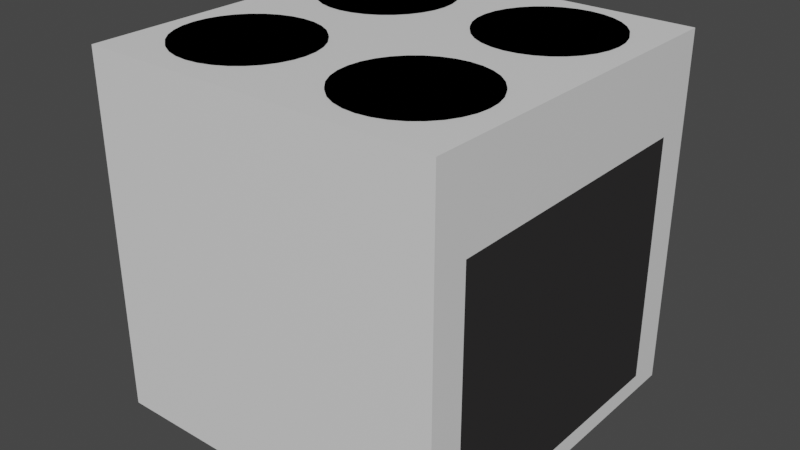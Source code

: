 # Source: oven.blend  (saved by Blender 3.4.6; exported with 4.5.12 LTS)
import bpy
from mathutils import Matrix  # noqa: F401  (used for matrix-valued properties, if any)

bpy.ops.wm.read_factory_settings(use_empty=True)
scene = bpy.context.scene
scene.name = 'Scene'

# ---- collections
col_collection = bpy.data.collections.new('Collection'); scene.collection.children.link(col_collection)

# ---- materials (node trees are filled in below, after node groups)
mat_material_001 = bpy.data.materials.new('Material.001')
mat_material_001.use_transparent_shadow = False
mat_material_001.diffuse_color = (0.0, 0.0, 0.0, 1.0)
mat_material_001.roughness = 1.0
mat_material_001.specular_intensity = 0.0
mat_material = bpy.data.materials.new('Material')
mat_material.alpha_threshold = 0.0
mat_material.use_transparent_shadow = False
mat_material.roughness = 0.5
mat_material.line_color = (0.0, 0.0, 0.0, 1.0)
mat_glas = bpy.data.materials.new('Glas')

# ---- material node trees
mat_material.use_nodes = True; mat_material.node_tree.nodes.clear()
_N = mat_material.node_tree.nodes; _L = mat_material.node_tree.links
n0 = _N.new('ShaderNodeOutputMaterial'); n0.name = 'Material Output'; n0.location = (300, 300)
n1 = _N.new('ShaderNodeBsdfPrincipled'); n1.name = 'Principled BSDF'; n1.location = (10, 300)
n1.distribution = 'GGX'
n1.subsurface_method = 'RANDOM_WALK_SKIN'
n1.inputs[3].default_value = 1.45
n1.inputs[27].default_value = (0.0, 0.0, 0.0, 1.0)
n1.inputs[28].default_value = 1.0
_L.new(n1.outputs[0], n0.inputs[0])
n0.is_active_output = True
mat_glas.use_nodes = True; mat_glas.node_tree.nodes.clear()

# ---- world
world_world = bpy.data.worlds.new('World'); scene.world = world_world
world_world.use_nodes = True; world_world.node_tree.nodes.clear()
_N = world_world.node_tree.nodes; _L = world_world.node_tree.links
n0 = _N.new('ShaderNodeOutputWorld'); n0.name = 'World Output'; n0.location = (300, 300)
n1 = _N.new('ShaderNodeBackground'); n1.name = 'Background'; n1.location = (10, 300)
n1.inputs[0].default_value = (0.05088, 0.05088, 0.05088, 1.0)
_L.new(n1.outputs[0], n0.inputs[0])
n0.is_active_output = True
world_world.color = (0.05088, 0.05088, 0.05088)
world_world.use_sun_shadow = False
world_world.sun_shadow_jitter_overblur = 0.0

# ---- meshes
me_cylinder_007 = bpy.data.meshes.new('Cylinder.007')
me_cylinder_007.from_pydata([(0.0, 0.75, -0.01), (0.0, 0.75, 0.01), (0.1463, 0.7356, -0.01), (0.1463, 0.7356, 0.01), (0.287, 0.6929, -0.01), (0.287, 0.6929, 0.01), (0.4167, 0.6236, -0.01), (0.4167, 0.6236, 0.01), (0.5303, 0.5303, -0.01), (0.5303, 0.5303, 0.01), (0.6236, 0.4167, -0.01), (0.6236, 0.4167, 0.01), (0.6929, 0.287, -0.01), (0.6929, 0.287, 0.01), (0.7356, 0.1463, -0.01), (0.7356, 0.1463, 0.01), (0.75, 0.0, -0.01), (0.75, 0.0, 0.01), (0.7356, -0.1463, -0.01), (0.7356, -0.1463, 0.01), (0.6929, -0.287, -0.01), (0.6929, -0.287, 0.01), (0.6236, -0.4167, -0.01), (0.6236, -0.4167, 0.01), (0.5303, -0.5303, -0.01), (0.5303, -0.5303, 0.01), (0.4167, -0.6236, -0.01), (0.4167, -0.6236, 0.01), (0.287, -0.6929, -0.01), (0.287, -0.6929, 0.01), (0.1463, -0.7356, -0.01), (0.1463, -0.7356, 0.01), (0.0, -0.75, -0.01), (0.0, -0.75, 0.01), (-0.1463, -0.7356, -0.01), (-0.1463, -0.7356, 0.01), (-0.287, -0.6929, -0.01), (-0.287, -0.6929, 0.01), (-0.4167, -0.6236, -0.01), (-0.4167, -0.6236, 0.01), (-0.5303, -0.5303, -0.01), (-0.5303, -0.5303, 0.01), (-0.6236, -0.4167, -0.01), (-0.6236, -0.4167, 0.01), (-0.6929, -0.287, -0.01), (-0.6929, -0.287, 0.01), (-0.7356, -0.1463, -0.01), (-0.7356, -0.1463, 0.01), (-0.75, 0.0, -0.01), (-0.75, 0.0, 0.01), (-0.7356, 0.1463, -0.01), (-0.7356, 0.1463, 0.01), (-0.6929, 0.287, -0.01), (-0.6929, 0.287, 0.01), (-0.6236, 0.4167, -0.01), (-0.6236, 0.4167, 0.01), (-0.5303, 0.5303, -0.01), (-0.5303, 0.5303, 0.01), (-0.4167, 0.6236, -0.01), (-0.4167, 0.6236, 0.01), (-0.287, 0.6929, -0.01), (-0.287, 0.6929, 0.01), (-0.1463, 0.7356, -0.01), (-0.1463, 0.7356, 0.01), (3.0, 1.0, -0.02), (3.0, 1.0, -4.02), (3.0, -3.0, -0.02), (3.0, -3.0, -4.02), (-1.0, 1.0, -0.02), (-1.0, 1.0, -4.02), (-1.0, -3.0, -0.02), (-1.0, -3.0, -4.02), (3.0, -2.6, -3.82), (3.0, 0.6003, -3.82), (3.0, -2.6, -4.02), (3.0, 0.6003, -4.02), (3.0, 0.6003, -1.02), (3.0, -2.6, -1.02), (-0.5, 0.6003, -1.02), (-0.5, 0.6003, -3.82), (-0.5, -2.6, -3.82), (-0.5, -2.6, -1.02), (2.0, -1.25, -0.01), (2.0, -1.25, 0.01), (2.146, -1.264, -0.01), (2.146, -1.264, 0.01), (2.287, -1.307, -0.01), (2.287, -1.307, 0.01), (2.417, -1.376, -0.01), (2.417, -1.376, 0.01), (2.53, -1.47, -0.01), (2.53, -1.47, 0.01), (2.624, -1.583, -0.01), (2.624, -1.583, 0.01), (2.693, -1.713, -0.01), (2.693, -1.713, 0.01), (2.736, -1.854, -0.01), (2.736, -1.854, 0.01), (2.75, -2.0, -0.01), (2.75, -2.0, 0.01), (2.736, -2.146, -0.01), (2.736, -2.146, 0.01), (2.693, -2.287, -0.01), (2.693, -2.287, 0.01), (2.624, -2.417, -0.01), (2.624, -2.417, 0.01), (2.53, -2.53, -0.01), (2.53, -2.53, 0.01), (2.417, -2.624, -0.01), (2.417, -2.624, 0.01), (2.287, -2.693, -0.01), (2.287, -2.693, 0.01), (2.146, -2.736, -0.01), (2.146, -2.736, 0.01), (2.0, -2.75, -0.01), (2.0, -2.75, 0.01), (1.854, -2.736, -0.01), (1.854, -2.736, 0.01), (1.713, -2.693, -0.01), (1.713, -2.693, 0.01), (1.583, -2.624, -0.01), (1.583, -2.624, 0.01), (1.47, -2.53, -0.01), (1.47, -2.53, 0.01), (1.376, -2.417, -0.01), (1.376, -2.417, 0.01), (1.307, -2.287, -0.01), (1.307, -2.287, 0.01), (1.264, -2.146, -0.01), (1.264, -2.146, 0.01), (1.25, -2.0, -0.01), (1.25, -2.0, 0.01), (1.264, -1.854, -0.01), (1.264, -1.854, 0.01), (1.307, -1.713, -0.01), (1.307, -1.713, 0.01), (1.376, -1.583, -0.01), (1.376, -1.583, 0.01), (1.47, -1.47, -0.01), (1.47, -1.47, 0.01), (1.583, -1.376, -0.01), (1.583, -1.376, 0.01), (1.713, -1.307, -0.01), (1.713, -1.307, 0.01), (1.854, -1.264, -0.01), (1.854, -1.264, 0.01), (2.0, 0.75, -0.01), (2.0, 0.75, 0.01), (2.146, 0.7356, -0.01), (2.146, 0.7356, 0.01), (2.287, 0.6929, -0.01), (2.287, 0.6929, 0.01), (2.417, 0.6236, -0.01), (2.417, 0.6236, 0.01), (2.53, 0.5303, -0.01), (2.53, 0.5303, 0.01), (2.624, 0.4167, -0.01), (2.624, 0.4167, 0.01), (2.693, 0.287, -0.01), (2.693, 0.287, 0.01), (2.736, 0.1463, -0.01), (2.736, 0.1463, 0.01), (2.75, 0.0, -0.01), (2.75, 0.0, 0.01), (2.736, -0.1463, -0.01), (2.736, -0.1463, 0.01), (2.693, -0.287, -0.01), (2.693, -0.287, 0.01), (2.624, -0.4167, -0.01), (2.624, -0.4167, 0.01), (2.53, -0.5303, -0.01), (2.53, -0.5303, 0.01), (2.417, -0.6236, -0.01), (2.417, -0.6236, 0.01), (2.287, -0.6929, -0.01), (2.287, -0.6929, 0.01), (2.146, -0.7356, -0.01), (2.146, -0.7356, 0.01), (2.0, -0.75, -0.01), (2.0, -0.75, 0.01), (1.854, -0.7356, -0.01), (1.854, -0.7356, 0.01), (1.713, -0.6929, -0.01), (1.713, -0.6929, 0.01), (1.583, -0.6236, -0.01), (1.583, -0.6236, 0.01), (1.47, -0.5303, -0.01), (1.47, -0.5303, 0.01), (1.376, -0.4167, -0.01), (1.376, -0.4167, 0.01), (1.307, -0.287, -0.01), (1.307, -0.287, 0.01), (1.264, -0.1463, -0.01), (1.264, -0.1463, 0.01), (1.25, 0.0, -0.01), (1.25, 0.0, 0.01), (1.264, 0.1463, -0.01), (1.264, 0.1463, 0.01), (1.307, 0.287, -0.01), (1.307, 0.287, 0.01), (1.376, 0.4167, -0.01), (1.376, 0.4167, 0.01), (1.47, 0.5303, -0.01), (1.47, 0.5303, 0.01), (1.583, 0.6236, -0.01), (1.583, 0.6236, 0.01), (1.713, 0.6929, -0.01), (1.713, 0.6929, 0.01), (1.854, 0.7356, -0.01), (1.854, 0.7356, 0.01), (0.0, -1.25, -0.01), (0.0, -1.25, 0.01), (0.1463, -1.264, -0.01), (0.1463, -1.264, 0.01), (0.287, -1.307, -0.01), (0.287, -1.307, 0.01), (0.4167, -1.376, -0.01), (0.4167, -1.376, 0.01), (0.5303, -1.47, -0.01), (0.5303, -1.47, 0.01), (0.6236, -1.583, -0.01), (0.6236, -1.583, 0.01), (0.6929, -1.713, -0.01), (0.6929, -1.713, 0.01), (0.7356, -1.854, -0.01), (0.7356, -1.854, 0.01), (0.75, -2.0, -0.01), (0.75, -2.0, 0.01), (0.7356, -2.146, -0.01), (0.7356, -2.146, 0.01), (0.6929, -2.287, -0.01), (0.6929, -2.287, 0.01), (0.6236, -2.417, -0.01), (0.6236, -2.417, 0.01), (0.5303, -2.53, -0.01), (0.5303, -2.53, 0.01), (0.4167, -2.624, -0.01), (0.4167, -2.624, 0.01), (0.287, -2.693, -0.01), (0.287, -2.693, 0.01), (0.1463, -2.736, -0.01), (0.1463, -2.736, 0.01), (0.0, -2.75, -0.01), (0.0, -2.75, 0.01), (-0.1463, -2.736, -0.01), (-0.1463, -2.736, 0.01), (-0.287, -2.693, -0.01), (-0.287, -2.693, 0.01), (-0.4167, -2.624, -0.01), (-0.4167, -2.624, 0.01), (-0.5303, -2.53, -0.01), (-0.5303, -2.53, 0.01), (-0.6236, -2.417, -0.01), (-0.6236, -2.417, 0.01), (-0.6929, -2.287, -0.01), (-0.6929, -2.287, 0.01), (-0.7356, -2.146, -0.01), (-0.7356, -2.146, 0.01), (-0.75, -2.0, -0.01), (-0.75, -2.0, 0.01), (-0.7356, -1.854, -0.01), (-0.7356, -1.854, 0.01), (-0.6929, -1.713, -0.01), (-0.6929, -1.713, 0.01), (-0.6236, -1.583, -0.01), (-0.6236, -1.583, 0.01), (-0.5303, -1.47, -0.01), (-0.5303, -1.47, 0.01), (-0.4167, -1.376, -0.01), (-0.4167, -1.376, 0.01), (-0.287, -1.307, -0.01), (-0.287, -1.307, 0.01), (-0.1463, -1.264, -0.01), (-0.1463, -1.264, 0.01)], [], [(0, 1, 3, 2), (2, 3, 5, 4), (4, 5, 7, 6), (6, 7, 9, 8), (8, 9, 11, 10), (10, 11, 13, 12), (12, 13, 15, 14), (14, 15, 17, 16), (16, 17, 19, 18), (18, 19, 21, 20), (20, 21, 23, 22), (22, 23, 25, 24), (24, 25, 27, 26), (26, 27, 29, 28), (28, 29, 31, 30), (30, 31, 33, 32), (32, 33, 35, 34), (34, 35, 37, 36), (36, 37, 39, 38), (38, 39, 41, 40), (40, 41, 43, 42), (42, 43, 45, 44), (44, 45, 47, 46), (46, 47, 49, 48), (48, 49, 51, 50), (50, 51, 53, 52), (52, 53, 55, 54), (54, 55, 57, 56), (56, 57, 59, 58), (58, 59, 61, 60), (3, 1, 63, 61, 59, 57, 55, 53, 51, 49, 47, 45, 43, 41, 39, 37, 35, 33, 31, 29, 27, 25, 23, 21, 19, 17, 15, 13, 11, 9, 7, 5), (60, 61, 63, 62), (62, 63, 1, 0), (0, 2, 4, 6, 8, 10, 12, 14, 16, 18, 20, 22, 24, 26, 28, 30, 32, 34, 36, 38, 40, 42, 44, 46, 48, 50, 52, 54, 56, 58, 60, 62), (68, 70, 66, 64), (69, 68, 64, 65), (75, 74, 67, 71, 69, 65), (67, 66, 70, 71), (73, 76, 78, 79), (74, 72, 77, 76, 73, 75, 65, 64, 66, 67), (75, 73, 72, 74), (70, 68, 69, 71), (79, 78, 81, 80), (77, 72, 80, 81), (76, 77, 81, 78), (72, 73, 79, 80), (82, 83, 85, 84), (84, 85, 87, 86), (86, 87, 89, 88), (88, 89, 91, 90), (90, 91, 93, 92), (92, 93, 95, 94), (94, 95, 97, 96), (96, 97, 99, 98), (98, 99, 101, 100), (100, 101, 103, 102), (102, 103, 105, 104), (104, 105, 107, 106), (106, 107, 109, 108), (108, 109, 111, 110), (110, 111, 113, 112), (112, 113, 115, 114), (114, 115, 117, 116), (116, 117, 119, 118), (118, 119, 121, 120), (120, 121, 123, 122), (122, 123, 125, 124), (124, 125, 127, 126), (126, 127, 129, 128), (128, 129, 131, 130), (130, 131, 133, 132), (132, 133, 135, 134), (134, 135, 137, 136), (136, 137, 139, 138), (138, 139, 141, 140), (140, 141, 143, 142), (85, 83, 145, 143, 141, 139, 137, 135, 133, 131, 129, 127, 125, 123, 121, 119, 117, 115, 113, 111, 109, 107, 105, 103, 101, 99, 97, 95, 93, 91, 89, 87), (142, 143, 145, 144), (144, 145, 83, 82), (82, 84, 86, 88, 90, 92, 94, 96, 98, 100, 102, 104, 106, 108, 110, 112, 114, 116, 118, 120, 122, 124, 126, 128, 130, 132, 134, 136, 138, 140, 142, 144), (146, 147, 149, 148), (148, 149, 151, 150), (150, 151, 153, 152), (152, 153, 155, 154), (154, 155, 157, 156), (156, 157, 159, 158), (158, 159, 161, 160), (160, 161, 163, 162), (162, 163, 165, 164), (164, 165, 167, 166), (166, 167, 169, 168), (168, 169, 171, 170), (170, 171, 173, 172), (172, 173, 175, 174), (174, 175, 177, 176), (176, 177, 179, 178), (178, 179, 181, 180), (180, 181, 183, 182), (182, 183, 185, 184), (184, 185, 187, 186), (186, 187, 189, 188), (188, 189, 191, 190), (190, 191, 193, 192), (192, 193, 195, 194), (194, 195, 197, 196), (196, 197, 199, 198), (198, 199, 201, 200), (200, 201, 203, 202), (202, 203, 205, 204), (204, 205, 207, 206), (149, 147, 209, 207, 205, 203, 201, 199, 197, 195, 193, 191, 189, 187, 185, 183, 181, 179, 177, 175, 173, 171, 169, 167, 165, 163, 161, 159, 157, 155, 153, 151), (206, 207, 209, 208), (208, 209, 147, 146), (146, 148, 150, 152, 154, 156, 158, 160, 162, 164, 166, 168, 170, 172, 174, 176, 178, 180, 182, 184, 186, 188, 190, 192, 194, 196, 198, 200, 202, 204, 206, 208), (210, 211, 213, 212), (212, 213, 215, 214), (214, 215, 217, 216), (216, 217, 219, 218), (218, 219, 221, 220), (220, 221, 223, 222), (222, 223, 225, 224), (224, 225, 227, 226), (226, 227, 229, 228), (228, 229, 231, 230), (230, 231, 233, 232), (232, 233, 235, 234), (234, 235, 237, 236), (236, 237, 239, 238), (238, 239, 241, 240), (240, 241, 243, 242), (242, 243, 245, 244), (244, 245, 247, 246), (246, 247, 249, 248), (248, 249, 251, 250), (250, 251, 253, 252), (252, 253, 255, 254), (254, 255, 257, 256), (256, 257, 259, 258), (258, 259, 261, 260), (260, 261, 263, 262), (262, 263, 265, 264), (264, 265, 267, 266), (266, 267, 269, 268), (268, 269, 271, 270), (213, 211, 273, 271, 269, 267, 265, 263, 261, 259, 257, 255, 253, 251, 249, 247, 245, 243, 241, 239, 237, 235, 233, 231, 229, 227, 225, 223, 221, 219, 217, 215), (270, 271, 273, 272), (272, 273, 211, 210), (210, 212, 214, 216, 218, 220, 222, 224, 226, 228, 230, 232, 234, 236, 238, 240, 242, 244, 246, 248, 250, 252, 254, 256, 258, 260, 262, 264, 266, 268, 270, 272)])
me_cylinder_007.polygons.foreach_set('material_index', [0, 0, 0, 0, 0, 0, 0, 0, 0, 0, 0, 0, 0, 0, 0, 0, 0, 0, 0, 0, 0, 0, 0, 0, 0, 0, 0, 0, 0, 0, 0, 0, 0, 0, 1, 1, 1, 1, 1, 1, 1, 1, 1, 1, 1, 1, 0, 0, 0, 0, 0, 0, 0, 0, 0, 0, 0, 0, 0, 0, 0, 0, 0, 0, 0, 0, 0, 0, 0, 0, 0, 0, 0, 0, 0, 0, 0, 0, 0, 0, 0, 0, 0, 0, 0, 0, 0, 0, 0, 0, 0, 0, 0, 0, 0, 0, 0, 0, 0, 0, 0, 0, 0, 0, 0, 0, 0, 0, 0, 0, 0, 0, 0, 0, 0, 0, 0, 0, 0, 0, 0, 0, 0, 0, 0, 0, 0, 0, 0, 0, 0, 0, 0, 0, 0, 0, 0, 0, 0, 0, 0, 0, 0, 0, 0, 0, 0, 0])
_uv = me_cylinder_007.uv_layers.new(name='UVMap')
_uv.uv.foreach_set('vector', [1.0, 0.5, 1.0, 1.0, 0.9688, 1.0, 0.9688, 0.5, 0.9688, 0.5, 0.9688, 1.0, 0.9375, 1.0, 0.9375, 0.5, 0.9375, 0.5, 0.9375, 1.0, 0.9062, 1.0, 0.9062, 0.5, 0.9062, 0.5, 0.9062, 1.0, 0.875, 1.0, 0.875, 0.5, 0.875, 0.5, 0.875, 1.0, 0.8438, 1.0, 0.8438, 0.5, 0.8438, 0.5, 0.8438, 1.0, 0.8125, 1.0, 0.8125, 0.5, 0.8125, 0.5, 0.8125, 1.0, 0.7812, 1.0, 0.7812, 0.5, 0.7812, 0.5, 0.7812, 1.0, 0.75, 1.0, 0.75, 0.5, 0.75, 0.5, 0.75, 1.0, 0.7188, 1.0, 0.7188, 0.5, 0.7188, 0.5, 0.7188, 1.0, 0.6875, 1.0, 0.6875, 0.5, 0.6875, 0.5, 0.6875, 1.0, 0.6562, 1.0, 0.6562, 0.5, 0.6562, 0.5, 0.6562, 1.0, 0.625, 1.0, 0.625, 0.5, 0.625, 0.5, 0.625, 1.0, 0.5938, 1.0, 0.5938, 0.5, 0.5938, 0.5, 0.5938, 1.0, 0.5625, 1.0, 0.5625, 0.5, 0.5625, 0.5, 0.5625, 1.0, 0.5312, 1.0, 0.5312, 0.5, 0.5312, 0.5, 0.5312, 1.0, 0.5, 1.0, 0.5, 0.5, 0.5, 0.5, 0.5, 1.0, 0.4688, 1.0, 0.4688, 0.5, 0.4688, 0.5, 0.4688, 1.0, 0.4375, 1.0, 0.4375, 0.5, 0.4375, 0.5, 0.4375, 1.0, 0.4062, 1.0, 0.4062, 0.5, 0.4062, 0.5, 0.4062, 1.0, 0.375, 1.0, 0.375, 0.5, 0.375, 0.5, 0.375, 1.0, 0.3438, 1.0, 0.3438, 0.5, 0.3438, 0.5, 0.3438, 1.0, 0.3125, 1.0, 0.3125, 0.5, 0.3125, 0.5, 0.3125, 1.0, 0.2812, 1.0, 0.2812, 0.5, 0.2812, 0.5, 0.2812, 1.0, 0.25, 1.0, 0.25, 0.5, 0.25, 0.5, 0.25, 1.0, 0.2188, 1.0, 0.2188, 0.5, 0.2188, 0.5, 0.2188, 1.0, 0.1875, 1.0, 0.1875, 0.5, 0.1875, 0.5, 0.1875, 1.0, 0.1562, 1.0, 0.1562, 0.5, 0.1562, 0.5, 0.1562, 1.0, 0.125, 1.0, 0.125, 0.5, 0.125, 0.5, 0.125, 1.0, 0.09375, 1.0, 0.09375, 0.5, 0.09375, 0.5, 0.09375, 1.0, 0.0625, 1.0, 0.0625, 0.5, 0.2968, 0.4854, 0.25, 0.49, 0.2032, 0.4854, 0.1582, 0.4717, 0.1167, 0.4496, 0.08029, 0.4197, 0.05045, 0.3833, 0.02827, 0.3418, 0.01461, 0.2968, 0.01, 0.25, 0.01461, 0.2032, 0.02827, 0.1582, 0.05045, 0.1167, 0.08029, 0.08029, 0.1167, 0.05045, 0.1582, 0.02827, 0.2032, 0.01461, 0.25, 0.01, 0.2968, 0.01461, 0.3418, 0.02827, 0.3833, 0.05045, 0.4197, 0.08029, 0.4496, 0.1167, 0.4717, 0.1582, 0.4854, 0.2032, 0.49, 0.25, 0.4854, 0.2968, 0.4717, 0.3418, 0.4496, 0.3833, 0.4197, 0.4197, 0.3833, 0.4496, 0.3418, 0.4717, 0.0625, 0.5, 0.0625, 1.0, 0.03125, 1.0, 0.03125, 0.5, 0.03125, 0.5, 0.03125, 1.0, 0.0, 1.0, 0.0, 0.5, 0.75, 0.49, 0.7968, 0.4854, 0.8418, 0.4717, 0.8833, 0.4496, 0.9197, 0.4197, 0.9496, 0.3833, 0.9717, 0.3418, 0.9854, 0.2968, 0.99, 0.25, 0.9854, 0.2032, 0.9717, 0.1582, 0.9496, 0.1167, 0.9197, 0.08029, 0.8833, 0.05045, 0.8418, 0.02827, 0.7968, 0.01461, 0.75, 0.01, 0.7032, 0.01461, 0.6582, 0.02827, 0.6167, 0.05045, 0.5803, 0.08029, 0.5504, 0.1167, 0.5283, 0.1582, 0.5146, 0.2032, 0.51, 0.25, 0.5146, 0.2968, 0.5283, 0.3418, 0.5504, 0.3833, 0.5803, 0.4197, 0.6167, 0.4496, 0.6582, 0.4717, 0.7032, 0.4854, 0.875, 0.5, 0.875, 0.75, 0.625, 0.75, 0.625, 0.5, 0.375, 0.25, 0.625, 0.25, 0.625, 0.5, 0.375, 0.5, 0.375, 0.5833, 0.375, 0.6667, 0.375, 0.75, 0.125, 0.75, 0.125, 0.5, 0.375, 0.5, 0.375, 0.75, 0.625, 0.75, 0.625, 1.0, 0.375, 1.0, 0.4375, 0.5833, 0.5, 0.5833, 0.5, 0.5833, 0.4375, 0.5833, 0.375, 0.6667, 0.4375, 0.6667, 0.5, 0.6667, 0.5, 0.5833, 0.4375, 0.5833, 0.375, 0.5833, 0.375, 0.5, 0.625, 0.5, 0.625, 0.75, 0.375, 0.75, 0.375, 0.5833, 0.4375, 0.5833, 0.4375, 0.6667, 0.375, 0.6667, 0.625, 0.0, 0.625, 0.25, 0.375, 0.25, 0.375, 0.0, 0.4375, 0.5833, 0.5, 0.5833, 0.5, 0.6667, 0.4375, 0.6667, 0.5, 0.6667, 0.4375, 0.6667, 0.4375, 0.6667, 0.5, 0.6667, 0.5, 0.5833, 0.5, 0.6667, 0.5, 0.6667, 0.5, 0.5833, 0.4375, 0.6667, 0.4375, 0.5833, 0.4375, 0.5833, 0.4375, 0.6667, 1.0, 0.5, 1.0, 1.0, 0.9688, 1.0, 0.9688, 0.5, 0.9688, 0.5, 0.9688, 1.0, 0.9375, 1.0, 0.9375, 0.5, 0.9375, 0.5, 0.9375, 1.0, 0.9062, 1.0, 0.9062, 0.5, 0.9062, 0.5, 0.9062, 1.0, 0.875, 1.0, 0.875, 0.5, 0.875, 0.5, 0.875, 1.0, 0.8438, 1.0, 0.8438, 0.5, 0.8438, 0.5, 0.8438, 1.0, 0.8125, 1.0, 0.8125, 0.5, 0.8125, 0.5, 0.8125, 1.0, 0.7812, 1.0, 0.7812, 0.5, 0.7812, 0.5, 0.7812, 1.0, 0.75, 1.0, 0.75, 0.5, 0.75, 0.5, 0.75, 1.0, 0.7188, 1.0, 0.7188, 0.5, 0.7188, 0.5, 0.7188, 1.0, 0.6875, 1.0, 0.6875, 0.5, 0.6875, 0.5, 0.6875, 1.0, 0.6562, 1.0, 0.6562, 0.5, 0.6562, 0.5, 0.6562, 1.0, 0.625, 1.0, 0.625, 0.5, 0.625, 0.5, 0.625, 1.0, 0.5938, 1.0, 0.5938, 0.5, 0.5938, 0.5, 0.5938, 1.0, 0.5625, 1.0, 0.5625, 0.5, 0.5625, 0.5, 0.5625, 1.0, 0.5312, 1.0, 0.5312, 0.5, 0.5312, 0.5, 0.5312, 1.0, 0.5, 1.0, 0.5, 0.5, 0.5, 0.5, 0.5, 1.0, 0.4688, 1.0, 0.4688, 0.5, 0.4688, 0.5, 0.4688, 1.0, 0.4375, 1.0, 0.4375, 0.5, 0.4375, 0.5, 0.4375, 1.0, 0.4062, 1.0, 0.4062, 0.5, 0.4062, 0.5, 0.4062, 1.0, 0.375, 1.0, 0.375, 0.5, 0.375, 0.5, 0.375, 1.0, 0.3438, 1.0, 0.3438, 0.5, 0.3438, 0.5, 0.3438, 1.0, 0.3125, 1.0, 0.3125, 0.5, 0.3125, 0.5, 0.3125, 1.0, 0.2812, 1.0, 0.2812, 0.5, 0.2812, 0.5, 0.2812, 1.0, 0.25, 1.0, 0.25, 0.5, 0.25, 0.5, 0.25, 1.0, 0.2188, 1.0, 0.2188, 0.5, 0.2188, 0.5, 0.2188, 1.0, 0.1875, 1.0, 0.1875, 0.5, 0.1875, 0.5, 0.1875, 1.0, 0.1562, 1.0, 0.1562, 0.5, 0.1562, 0.5, 0.1562, 1.0, 0.125, 1.0, 0.125, 0.5, 0.125, 0.5, 0.125, 1.0, 0.09375, 1.0, 0.09375, 0.5, 0.09375, 0.5, 0.09375, 1.0, 0.0625, 1.0, 0.0625, 0.5, 0.2968, 0.4854, 0.25, 0.49, 0.2032, 0.4854, 0.1582, 0.4717, 0.1167, 0.4496, 0.08029, 0.4197, 0.05045, 0.3833, 0.02827, 0.3418, 0.01461, 0.2968, 0.01, 0.25, 0.01461, 0.2032, 0.02827, 0.1582, 0.05045, 0.1167, 0.08029, 0.08029, 0.1167, 0.05045, 0.1582, 0.02827, 0.2032, 0.01461, 0.25, 0.01, 0.2968, 0.01461, 0.3418, 0.02827, 0.3833, 0.05045, 0.4197, 0.08029, 0.4496, 0.1167, 0.4717, 0.1582, 0.4854, 0.2032, 0.49, 0.25, 0.4854, 0.2968, 0.4717, 0.3418, 0.4496, 0.3833, 0.4197, 0.4197, 0.3833, 0.4496, 0.3418, 0.4717, 0.0625, 0.5, 0.0625, 1.0, 0.03125, 1.0, 0.03125, 0.5, 0.03125, 0.5, 0.03125, 1.0, 0.0, 1.0, 0.0, 0.5, 0.75, 0.49, 0.7968, 0.4854, 0.8418, 0.4717, 0.8833, 0.4496, 0.9197, 0.4197, 0.9496, 0.3833, 0.9717, 0.3418, 0.9854, 0.2968, 0.99, 0.25, 0.9854, 0.2032, 0.9717, 0.1582, 0.9496, 0.1167, 0.9197, 0.08029, 0.8833, 0.05045, 0.8418, 0.02827, 0.7968, 0.01461, 0.75, 0.01, 0.7032, 0.01461, 0.6582, 0.02827, 0.6167, 0.05045, 0.5803, 0.08029, 0.5504, 0.1167, 0.5283, 0.1582, 0.5146, 0.2032, 0.51, 0.25, 0.5146, 0.2968, 0.5283, 0.3418, 0.5504, 0.3833, 0.5803, 0.4197, 0.6167, 0.4496, 0.6582, 0.4717, 0.7032, 0.4854, 1.0, 0.5, 1.0, 1.0, 0.9688, 1.0, 0.9688, 0.5, 0.9688, 0.5, 0.9688, 1.0, 0.9375, 1.0, 0.9375, 0.5, 0.9375, 0.5, 0.9375, 1.0, 0.9062, 1.0, 0.9062, 0.5, 0.9062, 0.5, 0.9062, 1.0, 0.875, 1.0, 0.875, 0.5, 0.875, 0.5, 0.875, 1.0, 0.8438, 1.0, 0.8438, 0.5, 0.8438, 0.5, 0.8438, 1.0, 0.8125, 1.0, 0.8125, 0.5, 0.8125, 0.5, 0.8125, 1.0, 0.7812, 1.0, 0.7812, 0.5, 0.7812, 0.5, 0.7812, 1.0, 0.75, 1.0, 0.75, 0.5, 0.75, 0.5, 0.75, 1.0, 0.7188, 1.0, 0.7188, 0.5, 0.7188, 0.5, 0.7188, 1.0, 0.6875, 1.0, 0.6875, 0.5, 0.6875, 0.5, 0.6875, 1.0, 0.6562, 1.0, 0.6562, 0.5, 0.6562, 0.5, 0.6562, 1.0, 0.625, 1.0, 0.625, 0.5, 0.625, 0.5, 0.625, 1.0, 0.5938, 1.0, 0.5938, 0.5, 0.5938, 0.5, 0.5938, 1.0, 0.5625, 1.0, 0.5625, 0.5, 0.5625, 0.5, 0.5625, 1.0, 0.5312, 1.0, 0.5312, 0.5, 0.5312, 0.5, 0.5312, 1.0, 0.5, 1.0, 0.5, 0.5, 0.5, 0.5, 0.5, 1.0, 0.4688, 1.0, 0.4688, 0.5, 0.4688, 0.5, 0.4688, 1.0, 0.4375, 1.0, 0.4375, 0.5, 0.4375, 0.5, 0.4375, 1.0, 0.4062, 1.0, 0.4062, 0.5, 0.4062, 0.5, 0.4062, 1.0, 0.375, 1.0, 0.375, 0.5, 0.375, 0.5, 0.375, 1.0, 0.3438, 1.0, 0.3438, 0.5, 0.3438, 0.5, 0.3438, 1.0, 0.3125, 1.0, 0.3125, 0.5, 0.3125, 0.5, 0.3125, 1.0, 0.2812, 1.0, 0.2812, 0.5, 0.2812, 0.5, 0.2812, 1.0, 0.25, 1.0, 0.25, 0.5, 0.25, 0.5, 0.25, 1.0, 0.2188, 1.0, 0.2188, 0.5, 0.2188, 0.5, 0.2188, 1.0, 0.1875, 1.0, 0.1875, 0.5, 0.1875, 0.5, 0.1875, 1.0, 0.1562, 1.0, 0.1562, 0.5, 0.1562, 0.5, 0.1562, 1.0, 0.125, 1.0, 0.125, 0.5, 0.125, 0.5, 0.125, 1.0, 0.09375, 1.0, 0.09375, 0.5, 0.09375, 0.5, 0.09375, 1.0, 0.0625, 1.0, 0.0625, 0.5, 0.2968, 0.4854, 0.25, 0.49, 0.2032, 0.4854, 0.1582, 0.4717, 0.1167, 0.4496, 0.08029, 0.4197, 0.05045, 0.3833, 0.02827, 0.3418, 0.01461, 0.2968, 0.01, 0.25, 0.01461, 0.2032, 0.02827, 0.1582, 0.05045, 0.1167, 0.08029, 0.08029, 0.1167, 0.05045, 0.1582, 0.02827, 0.2032, 0.01461, 0.25, 0.01, 0.2968, 0.01461, 0.3418, 0.02827, 0.3833, 0.05045, 0.4197, 0.08029, 0.4496, 0.1167, 0.4717, 0.1582, 0.4854, 0.2032, 0.49, 0.25, 0.4854, 0.2968, 0.4717, 0.3418, 0.4496, 0.3833, 0.4197, 0.4197, 0.3833, 0.4496, 0.3418, 0.4717, 0.0625, 0.5, 0.0625, 1.0, 0.03125, 1.0, 0.03125, 0.5, 0.03125, 0.5, 0.03125, 1.0, 0.0, 1.0, 0.0, 0.5, 0.75, 0.49, 0.7968, 0.4854, 0.8418, 0.4717, 0.8833, 0.4496, 0.9197, 0.4197, 0.9496, 0.3833, 0.9717, 0.3418, 0.9854, 0.2968, 0.99, 0.25, 0.9854, 0.2032, 0.9717, 0.1582, 0.9496, 0.1167, 0.9197, 0.08029, 0.8833, 0.05045, 0.8418, 0.02827, 0.7968, 0.01461, 0.75, 0.01, 0.7032, 0.01461, 0.6582, 0.02827, 0.6167, 0.05045, 0.5803, 0.08029, 0.5504, 0.1167, 0.5283, 0.1582, 0.5146, 0.2032, 0.51, 0.25, 0.5146, 0.2968, 0.5283, 0.3418, 0.5504, 0.3833, 0.5803, 0.4197, 0.6167, 0.4496, 0.6582, 0.4717, 0.7032, 0.4854, 1.0, 0.5, 1.0, 1.0, 0.9688, 1.0, 0.9688, 0.5, 0.9688, 0.5, 0.9688, 1.0, 0.9375, 1.0, 0.9375, 0.5, 0.9375, 0.5, 0.9375, 1.0, 0.9062, 1.0, 0.9062, 0.5, 0.9062, 0.5, 0.9062, 1.0, 0.875, 1.0, 0.875, 0.5, 0.875, 0.5, 0.875, 1.0, 0.8438, 1.0, 0.8438, 0.5, 0.8438, 0.5, 0.8438, 1.0, 0.8125, 1.0, 0.8125, 0.5, 0.8125, 0.5, 0.8125, 1.0, 0.7812, 1.0, 0.7812, 0.5, 0.7812, 0.5, 0.7812, 1.0, 0.75, 1.0, 0.75, 0.5, 0.75, 0.5, 0.75, 1.0, 0.7188, 1.0, 0.7188, 0.5, 0.7188, 0.5, 0.7188, 1.0, 0.6875, 1.0, 0.6875, 0.5, 0.6875, 0.5, 0.6875, 1.0, 0.6562, 1.0, 0.6562, 0.5, 0.6562, 0.5, 0.6562, 1.0, 0.625, 1.0, 0.625, 0.5, 0.625, 0.5, 0.625, 1.0, 0.5938, 1.0, 0.5938, 0.5, 0.5938, 0.5, 0.5938, 1.0, 0.5625, 1.0, 0.5625, 0.5, 0.5625, 0.5, 0.5625, 1.0, 0.5312, 1.0, 0.5312, 0.5, 0.5312, 0.5, 0.5312, 1.0, 0.5, 1.0, 0.5, 0.5, 0.5, 0.5, 0.5, 1.0, 0.4688, 1.0, 0.4688, 0.5, 0.4688, 0.5, 0.4688, 1.0, 0.4375, 1.0, 0.4375, 0.5, 0.4375, 0.5, 0.4375, 1.0, 0.4062, 1.0, 0.4062, 0.5, 0.4062, 0.5, 0.4062, 1.0, 0.375, 1.0, 0.375, 0.5, 0.375, 0.5, 0.375, 1.0, 0.3438, 1.0, 0.3438, 0.5, 0.3438, 0.5, 0.3438, 1.0, 0.3125, 1.0, 0.3125, 0.5, 0.3125, 0.5, 0.3125, 1.0, 0.2812, 1.0, 0.2812, 0.5, 0.2812, 0.5, 0.2812, 1.0, 0.25, 1.0, 0.25, 0.5, 0.25, 0.5, 0.25, 1.0, 0.2188, 1.0, 0.2188, 0.5, 0.2188, 0.5, 0.2188, 1.0, 0.1875, 1.0, 0.1875, 0.5, 0.1875, 0.5, 0.1875, 1.0, 0.1562, 1.0, 0.1562, 0.5, 0.1562, 0.5, 0.1562, 1.0, 0.125, 1.0, 0.125, 0.5, 0.125, 0.5, 0.125, 1.0, 0.09375, 1.0, 0.09375, 0.5, 0.09375, 0.5, 0.09375, 1.0, 0.0625, 1.0, 0.0625, 0.5, 0.2968, 0.4854, 0.25, 0.49, 0.2032, 0.4854, 0.1582, 0.4717, 0.1167, 0.4496, 0.08029, 0.4197, 0.05045, 0.3833, 0.02827, 0.3418, 0.01461, 0.2968, 0.01, 0.25, 0.01461, 0.2032, 0.02827, 0.1582, 0.05045, 0.1167, 0.08029, 0.08029, 0.1167, 0.05045, 0.1582, 0.02827, 0.2032, 0.01461, 0.25, 0.01, 0.2968, 0.01461, 0.3418, 0.02827, 0.3833, 0.05045, 0.4197, 0.08029, 0.4496, 0.1167, 0.4717, 0.1582, 0.4854, 0.2032, 0.49, 0.25, 0.4854, 0.2968, 0.4717, 0.3418, 0.4496, 0.3833, 0.4197, 0.4197, 0.3833, 0.4496, 0.3418, 0.4717, 0.0625, 0.5, 0.0625, 1.0, 0.03125, 1.0, 0.03125, 0.5, 0.03125, 0.5, 0.03125, 1.0, 0.0, 1.0, 0.0, 0.5, 0.75, 0.49, 0.7968, 0.4854, 0.8418, 0.4717, 0.8833, 0.4496, 0.9197, 0.4197, 0.9496, 0.3833, 0.9717, 0.3418, 0.9854, 0.2968, 0.99, 0.25, 0.9854, 0.2032, 0.9717, 0.1582, 0.9496, 0.1167, 0.9197, 0.08029, 0.8833, 0.05045, 0.8418, 0.02827, 0.7968, 0.01461, 0.75, 0.01, 0.7032, 0.01461, 0.6582, 0.02827, 0.6167, 0.05045, 0.5803, 0.08029, 0.5504, 0.1167, 0.5283, 0.1582, 0.5146, 0.2032, 0.51, 0.25, 0.5146, 0.2968, 0.5283, 0.3418, 0.5504, 0.3833, 0.5803, 0.4197, 0.6167, 0.4496, 0.6582, 0.4717, 0.7032, 0.4854])
me_cylinder_007.materials.append(mat_material_001)
me_cylinder_007.materials.append(mat_material)
me_cylinder_007.update()
me_cube_001 = bpy.data.meshes.new('Cube.001')
me_cube_001.from_pydata([(-0.2, -1.0, -1.0), (-0.2, -1.0, 1.0), (-0.2, 1.0, -1.0), (-0.2, 1.0, 1.0), (0.2, -1.0, -1.0), (0.2, -1.0, 1.0), (0.2, 1.0, -1.0), (0.2, 1.0, 1.0)], [], [(0, 1, 3, 2), (2, 3, 7, 6), (6, 7, 5, 4), (4, 5, 1, 0), (2, 6, 4, 0), (7, 3, 1, 5)])
_uv = me_cube_001.uv_layers.new(name='UVMap')
_uv.uv.foreach_set('vector', [0.375, 0.0, 0.625, 0.0, 0.625, 0.25, 0.375, 0.25, 0.375, 0.25, 0.625, 0.25, 0.625, 0.5, 0.375, 0.5, 0.375, 0.5, 0.625, 0.5, 0.625, 0.75, 0.375, 0.75, 0.375, 0.75, 0.625, 0.75, 0.625, 1.0, 0.375, 1.0, 0.125, 0.5, 0.375, 0.5, 0.375, 0.75, 0.125, 0.75, 0.625, 0.5, 0.875, 0.5, 0.875, 0.75, 0.625, 0.75])
me_cube_001.materials.append(mat_glas)
me_cube_001.update()

# ---- objects
ob_cylinder_003 = bpy.data.objects.new('Cylinder.003', me_cylinder_007)
ob_cube = bpy.data.objects.new('Cube', me_cube_001)
_N = mat_glas.node_tree.nodes; _L = mat_glas.node_tree.links
n0 = _N.new('ShaderNodeOutputMaterial'); n0.name = 'Material Output'; n0.location = (300, 300)
n0.target = 'CYCLES'
n1 = _N.new('ShaderNodeBsdfGlass'); n1.name = 'Glass BSDF'; n1.location = (10, 300)
n1.inputs[0].default_value = (0.3363, 0.3239, 0.3277, 1.0)
n1.inputs[2].default_value = 0.45
n2 = _N.new('ShaderNodeTexCoord'); n2.name = 'Texture Coordinate'; n2.location = (-180, 350)
n2.object = ob_cube
n3 = _N.new('ShaderNodeOutputMaterial'); n3.name = 'Material Output.001'; n3.location = (0, 0)
n3.target = 'EEVEE'
n4 = _N.new('ShaderNodeMixShader'); n4.name = 'Mix Shader'; n4.location = (0, 0)
n4.label = 'Disable Shadow'
n4.hide = True
n5 = _N.new('ShaderNodeLightPath'); n5.name = 'Light Path'; n5.location = (0, 0)
n5.hide = True
n6 = _N.new('ShaderNodeBsdfTransparent'); n6.name = 'Transparent BSDF'; n6.location = (0, 0)
n6.hide = True
_L.new(n1.outputs[0], n0.inputs[0])
_L.new(n2.outputs[0], n1.inputs[3])
_L.new(n1.outputs[0], n4.inputs[1])
_L.new(n4.outputs[0], n3.inputs[0])
_L.new(n5.outputs[1], n4.inputs[0])
_L.new(n6.outputs[0], n4.inputs[2])
n0.is_active_output = True

# ---- transforms, parenting, visibility, modifiers, constraints
ob_cylinder_003.location = (-1.0, 1.0, 2.02)
ob_cube.location = (1.8, 0.0, -0.4)
ob_cube.scale = (1.0, 1.6, 1.4)
ob_cube.visible_shadow = False

# ---- collection membership
col_collection.objects.link(ob_cylinder_003)
col_collection.objects.link(ob_cube)

# ---- scene / render settings (as saved in the file)
scene.frame_start = 1; scene.frame_end = 250; scene.frame_set(1)
scene.render.engine = 'BLENDER_EEVEE_NEXT'
scene.cycles.sampling_pattern = 'TABULATED_SOBOL'
scene.cycles.use_light_tree = False
scene.view_settings.view_transform = 'Filmic'
bpy.context.view_layer.update()

# ---- added for rendering (the .blend has no active camera and no usable light): camera, sun
cam_auto = bpy.data.cameras.new('AutoCamera')
cam_auto.lens = 50.0
cam_auto.sensor_width = 36.0
cam_auto.clip_end = 1000.0
ob_auto_camera = bpy.data.objects.new('AutoCamera', cam_auto)
scene.collection.objects.link(ob_auto_camera)
ob_auto_camera.location = (6.42621, -7.71145, 5.15597)
ob_auto_camera.rotation_euler = (1.09748, -7.21219e-08, 0.694738)
scene.camera = ob_auto_camera
light_auto_sun = bpy.data.lights.new('AutoSun', 'SUN')
light_auto_sun.energy = 3.0
light_auto_sun.angle = 0.0523599
ob_auto_sun = bpy.data.objects.new('AutoSun', light_auto_sun)
scene.collection.objects.link(ob_auto_sun)
ob_auto_sun.rotation_euler = (0.872665, 0.174533, 0.523599)
bpy.context.view_layer.update()
